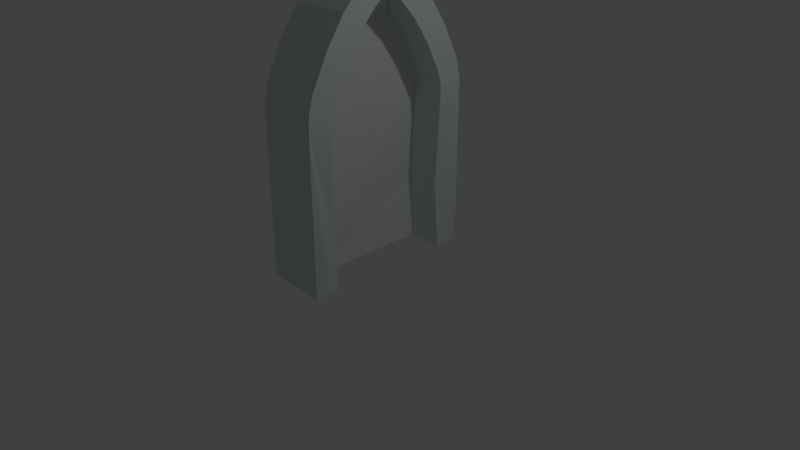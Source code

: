 # Source: Portal1.blend  (saved by Blender 2.79.0; exported with 4.5.12 LTS)
import bpy
from mathutils import Matrix  # noqa: F401  (used for matrix-valued properties, if any)

bpy.ops.wm.read_factory_settings(use_empty=True)
scene = bpy.context.scene
scene.name = 'Scene'

# ---- collections
col_collection_1 = bpy.data.collections.new('Collection 1'); scene.collection.children.link(col_collection_1)

# ---- materials (node trees are filled in below, after node groups)
mat_portal = bpy.data.materials.new('Portal')
mat_portal.alpha_threshold = 0.0
mat_portal.use_transparent_shadow = False
mat_portal.roughness = 0.5
mat_gate = bpy.data.materials.new('Gate')
mat_gate.alpha_threshold = 0.0
mat_gate.use_transparent_shadow = False
mat_gate.diffuse_color = (0.6824, 0.8, 0.777, 1.0)
mat_gate.roughness = 0.5
mat_gate.line_color = (0.0, 0.0, 0.0, 1.0)

# ---- material node trees

# ---- world
world_world = bpy.data.worlds.new('World'); scene.world = world_world
world_world.color = (0.05088, 0.05088, 0.05088)
world_world.use_sun_shadow = False
world_world.sun_shadow_jitter_overblur = 0.0
world_world.cycles.sampling_method = 'MANUAL'

# ---- cameras
cam_camera = bpy.data.cameras.new('Camera')
cam_camera.clip_end = 100.0
cam_camera.lens = 35.0
cam_camera.sensor_width = 32.0
cam_camera.sensor_height = 18.0
cam_camera.ortho_scale = 7.314
cam_camera.dof.focus_distance = 0.0
cam_camera.dof.aperture_fstop = 128.0

# ---- lights
light_lamp = bpy.data.lights.new('Lamp', 'POINT')
light_lamp.transmission_factor = 0.0
light_lamp.cutoff_distance = 30.0
light_lamp.energy = 100.0
light_lamp.shadow_buffer_clip_start = 1.001
light_lamp.shadow_soft_size = 0.1
light_lamp.shadow_maximum_resolution = 0.006
light_lamp.use_absolute_resolution = True

# ---- meshes
me_cube_001 = bpy.data.meshes.new('Cube.001')
me_cube_001.from_pydata([(-0.05992, -0.8401, -0.02518), (-0.05992, -0.8401, 1.975), (-0.05992, -0.8445, 2.131), (-0.05992, -0.8088, 2.303), (-0.05992, -0.6002, 2.723), (-0.05992, -0.3985, 3.029), (-0.1306, -0.8473, 0.8184), (-0.05992, -0.6002, 2.723), (-0.05992, -0.3985, 3.029), (-0.05992, 0.8401, -0.02518), (-0.05992, 0.8401, 1.975), (-0.05992, 0.8445, 2.131), (-0.05992, 0.8088, 2.303), (-0.05992, 0.6002, 2.723), (-0.05992, 0.3985, 3.029), (-0.1306, 0.8473, 0.8184), (-0.05992, 0.6002, 2.723), (-0.05992, 0.3985, 3.029)], [(3, 4), (7, 8), (13, 14), (16, 17)], [(6, 0, 9, 15, 10, 11, 12, 13, 16, 14, 17, 8, 5, 4, 7, 3, 2, 1)])
_uv = me_cube_001.uv_layers.new(name='UVMap')
_uv.uv.foreach_set('vector', [7.425e-05, 0.2755, 0.002407, 8.047e-05, 0.5491, 7.425e-05, 0.5514, 0.2755, 0.5491, 0.6524, 0.5505, 0.7032, 0.5389, 0.7593, 0.4734, 0.8971, 0.471, 0.896, 0.4071, 0.9965, 0.4054, 0.9954, 0.1462, 0.9999, 0.1461, 0.9954, 0.07875, 0.8971, 0.08048, 0.896, 0.01263, 0.7593, 0.000998, 0.7032, 0.002415, 0.6525])
me_cube_001.materials.append(mat_portal)
me_cube_001.use_remesh_preserve_volume = False
me_cube_001.use_remesh_preserve_attributes = False
me_cube_001.use_mirror_vertex_groups = False
me_cube_001.update()
me_cube = bpy.data.meshes.new('Cube')
me_cube.from_pydata([(0.3992, -0.8401, -0.02518), (0.3992, -1.172, -0.02518), (-0.3992, -1.172, -0.02518), (-0.3992, -0.8401, -0.02518), (0.3992, -0.8402, 1.975), (0.3992, -1.172, 1.975), (-0.3992, -1.172, 1.975), (-0.3992, -0.8401, 1.975), (0.3992, -0.8445, 2.131), (0.3992, -1.167, 2.206), (-0.3992, -0.8445, 2.131), (-0.3992, -1.167, 2.206), (0.3992, -0.8088, 2.303), (0.3992, -1.105, 2.452), (-0.3992, -0.8088, 2.303), (-0.3992, -1.105, 2.452), (0.3992, -0.6002, 2.723), (0.3992, -0.876, 2.908), (-0.3992, -0.6002, 2.723), (-0.3992, -0.876, 2.908), (0.3992, -0.3985, 3.029), (0.3992, -0.6422, 3.254), (-0.3992, -0.3985, 3.029), (-0.3992, -0.6422, 3.254), (0.3992, -0.192, 3.256), (0.3992, -0.394, 3.519), (-0.3992, -0.192, 3.256), (-0.3992, -0.394, 3.519), (0.3992, 0.005481, 3.408), (0.3992, -0.1965, 3.671), (-0.3992, 0.005482, 3.408), (-0.3992, -0.1965, 3.671), (0.4207, -0.9848, -0.01334), (0.3285, -0.8473, 0.8184), (-0.3777, -0.9848, -0.01334), (-0.4699, -0.8473, 0.8184), (0.3992, -0.192, 3.256), (0.3992, -0.192, 3.256), (0.3992, 0.005481, 3.408), (0.3992, 0.005481, 3.408), (-0.05992, -1.172, -0.02518), (-0.05992, -0.8401, 1.975), (-0.05992, -1.172, 1.975), (-0.05992, -0.8445, 2.131), (-0.05992, -1.167, 2.206), (-0.05992, -0.8088, 2.303), (-0.05992, -1.105, 2.452), (-0.05992, -0.6002, 2.723), (-0.05992, -0.876, 2.908), (-0.05992, -0.3985, 3.029), (-0.05992, -0.6422, 3.254), (-0.05992, -0.394, 3.519), (-0.05992, -0.1965, 3.671), (-0.0384, -0.9848, -0.01334), (-0.1306, -0.8473, 0.8184), (-0.05992, -0.6002, 2.723), (0.3992, 0.8401, -0.02518), (0.3992, 1.172, -0.02518), (-0.3992, 1.172, -0.02518), (-0.3992, 0.8401, -0.02518), (0.3992, 0.8402, 1.975), (0.3992, 1.172, 1.975), (-0.3992, 1.172, 1.975), (-0.3992, 0.8401, 1.975), (0.3992, 0.8445, 2.131), (0.3992, 1.167, 2.206), (-0.3992, 0.8445, 2.131), (-0.3992, 1.167, 2.206), (0.3992, 0.8088, 2.303), (0.3992, 1.105, 2.452), (-0.3992, 0.8088, 2.303), (-0.3992, 1.105, 2.452), (0.3992, 0.6002, 2.723), (0.3992, 0.876, 2.908), (-0.3992, 0.6002, 2.723), (-0.3992, 0.876, 2.908), (0.3992, 0.3985, 3.029), (0.3992, 0.6422, 3.254), (-0.3992, 0.3985, 3.029), (-0.3992, 0.6422, 3.254), (0.3992, 0.192, 3.256), (0.3992, 0.394, 3.519), (-0.3992, 0.192, 3.256), (-0.3992, 0.394, 3.519), (0.3992, -0.005481, 3.408), (0.3992, 0.1965, 3.671), (-0.3992, -0.005482, 3.408), (-0.3992, 0.1965, 3.671), (0.4207, 0.9848, -0.01334), (0.3285, 0.8473, 0.8184), (-0.3777, 0.9848, -0.01334), (-0.4699, 0.8473, 0.8184), (0.3992, 0.192, 3.256), (0.3992, 0.192, 3.256), (0.3992, -0.005481, 3.408), (0.3992, -0.005481, 3.408), (-0.05992, 0.8401, -0.02518), (-0.05992, 1.172, -0.02518), (-0.05992, 0.8401, 1.975), (-0.05992, 1.172, 1.975), (-0.05992, 0.8445, 2.131), (-0.05992, 1.167, 2.206), (-0.05992, 0.8088, 2.303), (-0.05992, 1.105, 2.452), (-0.05992, 0.6002, 2.723), (-0.05992, 0.876, 2.908), (-0.05992, 0.3985, 3.029), (-0.05992, 0.6422, 3.254), (-0.05992, 0.394, 3.519), (-0.05992, 0.1965, 3.671), (-0.0384, 0.9848, -0.01334), (-0.1306, 0.8473, 0.8184), (-0.05992, 0.6002, 2.723), (-0.05992, 0.3985, 3.029), (-0.05992, 0.8401, -0.02518), (-0.05992, 0.8401, 1.975), (-0.05992, 0.8445, 2.131), (-0.05992, 0.8088, 2.303), (-0.05992, 0.6002, 2.723), (-0.05992, 0.3985, 3.029), (-0.1306, 0.8473, 0.8184), (-0.05992, 0.6002, 2.723), (-0.05992, 0.3985, 3.029)], [(47, 55), (49, 55)], [(5, 4, 8, 9), (0, 33, 4, 5, 1, 32), (40, 42, 6, 2), (2, 6, 7, 35, 3, 34), (10, 11, 15, 14), (7, 6, 11, 10), (41, 7, 10, 43), (42, 5, 9, 44), (46, 13, 17, 48), (43, 10, 14, 45), (44, 9, 13, 46), (9, 8, 12, 13), (48, 17, 21, 50), (13, 12, 16, 17), (14, 15, 19, 18), (45, 14, 18, 47), (22, 23, 27, 26), (17, 16, 20, 21), (18, 19, 23, 22), (47, 18, 22, 49), (51, 25, 29, 52), (20, 49, 22, 26, 37, 24), (50, 21, 25, 51), (21, 20, 24, 36, 25), (28, 39, 30, 31, 52, 29, 38), (36, 24, 28, 38), (26, 27, 31, 30), (24, 37, 39, 28), (53, 40, 2, 34), (41, 54, 35, 7), (37, 26, 30, 39), (25, 36, 38, 29), (4, 33, 54, 41), (32, 1, 40, 53), (23, 50, 51, 27), (27, 51, 52, 31), (16, 47, 49, 20), (12, 45, 47, 16), (19, 48, 50, 23), (11, 44, 46, 15), (8, 43, 45, 12), (15, 46, 48, 19), (6, 42, 44, 11), (4, 41, 43, 8), (1, 5, 42, 40), (96, 59, 90, 110), (61, 65, 64, 60), (56, 88, 57, 61, 60, 89), (97, 58, 62, 99), (58, 90, 59, 91, 63, 62), (111, 91, 59, 96), (66, 70, 71, 67), (63, 66, 67, 62), (98, 100, 66, 63), (99, 101, 65, 61), (103, 105, 73, 69), (100, 102, 70, 66), (101, 103, 69, 65), (65, 69, 68, 64), (105, 107, 77, 73), (69, 73, 72, 68), (70, 74, 75, 71), (102, 104, 74, 70), (78, 82, 83, 79), (73, 77, 76, 72), (74, 78, 79, 75), (104, 106, 78, 74), (108, 109, 85, 81), (76, 80, 93, 82, 78, 106), (107, 108, 81, 77), (77, 81, 92, 80, 76), (84, 94, 85, 109, 87, 86, 95), (92, 94, 84, 80), (82, 86, 87, 83), (80, 84, 95, 93), (110, 90, 58, 97), (98, 63, 91, 111), (93, 95, 86, 82), (81, 85, 94, 92), (60, 98, 111, 89), (88, 110, 97, 57), (79, 83, 108, 107), (83, 87, 109, 108), (72, 76, 106, 104), (68, 72, 104, 102), (75, 79, 107, 105), (67, 71, 103, 101), (64, 68, 102, 100), (71, 75, 105, 103), (62, 67, 101, 99), (60, 64, 100, 98), (89, 111, 96, 56), (57, 97, 99, 61), (56, 96, 110, 88), (106, 113, 112, 104), (96, 111, 120, 114), (100, 102, 117, 116), (112, 113, 122, 121), (106, 119, 118, 104), (98, 100, 116, 115), (111, 98, 115, 120), (102, 104, 118, 117), (30, 31, 87), (28, 85, 29), (87, 31, 29, 85), (84, 106, 49), (86, 49, 113), (33, 0, 3, 35)])
_uv = me_cube.uv_layers.new(name='UVMap')
_uv.uv.foreach_set('vector', [0.07709, 0.485, 0.128, 0.5547, 0.1163, 0.5885, 0.09365, 0.5756, 0.4905, 0.3246, 0.08093, 0.4038, 0.128, 0.5547, 0.07709, 0.485, 0.3466, 0.2482, 0.4679, 0.2209, 0.181, 0.1083, 0.07969, 0.5422, 0.1017, 0.5282, 0.06073, 0.06398, 0.06073, 0.06398, 0.1017, 0.5282, 0.08019, 0.5758, 0.2054, 0.6485, 0.0001752, 0.3246, 0.02908, 0.1019, 0.08987, 0.5988, 0.09096, 0.5686, 0.09438, 0.6289, 0.0914, 0.6311, 0.08019, 0.5758, 0.1017, 0.5282, 0.09096, 0.5686, 0.08987, 0.5988, 0.07956, 0.5878, 0.08019, 0.5758, 0.08987, 0.5988, 0.07781, 0.5879, 0.07969, 0.5422, 0.07709, 0.485, 0.09365, 0.5756, 0.09572, 0.5836, 0.1028, 0.6332, 0.101, 0.6344, 0.1042, 0.712, 0.1069, 0.7002, 0.07781, 0.5879, 0.08987, 0.5988, 0.0914, 0.6311, 0.08541, 0.6296, 0.09572, 0.5836, 0.09365, 0.5756, 0.101, 0.6344, 0.1028, 0.6332, 0.09365, 0.5756, 0.1163, 0.5885, 0.1109, 0.6302, 0.101, 0.6344, 0.1069, 0.7002, 0.1042, 0.712, 0.1097, 0.7843, 0.11, 0.7636, 0.101, 0.6344, 0.1109, 0.6302, 0.1059, 0.6879, 0.1042, 0.712, 0.0914, 0.6311, 0.09438, 0.6289, 0.1014, 0.6949, 0.09797, 0.6894, 0.08541, 0.6296, 0.0914, 0.6311, 0.09797, 0.6894, 0.09545, 0.6899, 0.1008, 0.743, 0.1049, 0.7502, 0.1073, 0.7956, 0.1033, 0.7787, 0.1042, 0.712, 0.1059, 0.6879, 0.1119, 0.7477, 0.1097, 0.7843, 0.09797, 0.6894, 0.1014, 0.6949, 0.1049, 0.7502, 0.1008, 0.743, 0.09545, 0.6899, 0.09797, 0.6894, 0.1008, 0.743, 0.09816, 0.7441, 0.1147, 0.8242, 0.1151, 0.8805, 0.1217, 0.9874, 0.1143, 0.8634, 0.1119, 0.7477, 0.09816, 0.7441, 0.1008, 0.743, 0.1033, 0.7787, 0.09986, 0.7985, 0.117, 0.8068, 0.11, 0.7636, 0.1097, 0.7843, 0.1151, 0.8805, 0.1147, 0.8242, 0.1097, 0.7843, 0.1119, 0.7477, 0.117, 0.8068, 0.1344, 0.8151, 0.1151, 0.8805, 0.1126, 0.9035, 0.09549, 0.8887, 0.09919, 0.8205, 0.1058, 0.8261, 0.1143, 0.8634, 0.1217, 0.9874, 0.1218, 0.9113, 0.1344, 0.8151, 0.117, 0.8068, 0.1126, 0.9035, 0.1218, 0.9113, 0.1033, 0.7787, 0.1073, 0.7956, 0.1058, 0.8261, 0.09919, 0.8205, 0.117, 0.8068, 0.09986, 0.7985, 0.09549, 0.8887, 0.1126, 0.9035, 0.2134, 0.0001752, 0.181, 0.1083, 0.06073, 0.06398, 0.02908, 0.1019, 0.07956, 0.5878, 0.1432, 0.57, 0.2054, 0.6485, 0.08019, 0.5758, 0.09986, 0.7985, 0.1033, 0.7787, 0.09919, 0.8205, 0.09549, 0.8887, 0.1151, 0.8805, 0.1344, 0.8151, 0.1218, 0.9113, 0.1217, 0.9874, 0.128, 0.5547, 0.08093, 0.4038, 0.1432, 0.57, 0.07956, 0.5878, 0.4679, 0.2209, 0.3466, 0.2482, 0.181, 0.1083, 0.2134, 0.0001752, 0.1049, 0.7502, 0.11, 0.7636, 0.1147, 0.8242, 0.1073, 0.7956, 0.1073, 0.7956, 0.1147, 0.8242, 0.1143, 0.8634, 0.1058, 0.8261, 0.1059, 0.6879, 0.09545, 0.6899, 0.09816, 0.7441, 0.1119, 0.7477, 0.1109, 0.6302, 0.08541, 0.6296, 0.09545, 0.6899, 0.1059, 0.6879, 0.1014, 0.6949, 0.1069, 0.7002, 0.11, 0.7636, 0.1049, 0.7502, 0.09096, 0.5686, 0.09572, 0.5836, 0.1028, 0.6332, 0.09438, 0.6289, 0.1163, 0.5885, 0.07781, 0.5879, 0.08541, 0.6296, 0.1109, 0.6302, 0.09438, 0.6289, 0.1028, 0.6332, 0.1069, 0.7002, 0.1014, 0.6949, 0.1017, 0.5282, 0.07969, 0.5422, 0.09572, 0.5836, 0.09096, 0.5686, 0.128, 0.5547, 0.07956, 0.5878, 0.07781, 0.5879, 0.1163, 0.5885, 0.3466, 0.2482, 0.07709, 0.485, 0.07969, 0.5422, 0.181, 0.1083, 0.701, 0.0001752, 0.8181, 0.1768, 0.8043, 0.1851, 0.7262, 0.1443, 0.6864, 0.5165, 0.6989, 0.5563, 0.6335, 0.5724, 0.6213, 0.5365, 0.6715, 0.2093, 0.6828, 0.2156, 0.7028, 0.2212, 0.6864, 0.5165, 0.6213, 0.5365, 0.642, 0.3036, 0.7407, 0.1932, 0.7821, 0.2088, 0.8428, 0.5013, 0.7718, 0.5012, 0.7821, 0.2088, 0.8043, 0.1851, 0.8181, 0.1768, 0.8576, 0.2813, 0.9113, 0.5128, 0.8428, 0.5013, 0.9348, 0.2443, 0.8576, 0.2813, 0.8181, 0.1768, 0.701, 0.0001752, 0.9042, 0.5492, 0.8953, 0.5904, 0.8304, 0.5854, 0.8358, 0.5439, 0.9113, 0.5128, 0.9042, 0.5492, 0.8358, 0.5439, 0.8428, 0.5013, 0.9957, 0.5233, 0.9905, 0.5668, 0.9042, 0.5492, 0.9113, 0.5128, 0.7718, 0.5012, 0.7757, 0.5426, 0.6989, 0.5563, 0.6864, 0.5165, 0.7784, 0.5828, 0.7793, 0.6442, 0.7351, 0.6557, 0.7099, 0.5953, 0.9905, 0.5668, 0.9801, 0.6163, 0.8953, 0.5904, 0.9042, 0.5492, 0.7757, 0.5426, 0.7784, 0.5828, 0.7099, 0.5953, 0.6989, 0.5563, 0.6989, 0.5563, 0.7099, 0.5953, 0.6496, 0.6111, 0.6335, 0.5724, 0.7793, 0.6442, 0.7775, 0.6753, 0.7557, 0.6826, 0.7351, 0.6557, 0.7099, 0.5953, 0.7351, 0.6557, 0.7005, 0.6848, 0.6496, 0.6111, 0.8953, 0.5904, 0.8551, 0.6773, 0.8135, 0.6519, 0.8304, 0.5854, 0.9801, 0.6163, 0.9161, 0.7479, 0.8551, 0.6773, 0.8953, 0.5904, 0.8101, 0.7047, 0.7867, 0.7033, 0.7836, 0.6925, 0.7948, 0.682, 0.7351, 0.6557, 0.7557, 0.6826, 0.7446, 0.7053, 0.7005, 0.6848, 0.8551, 0.6773, 0.8101, 0.7047, 0.7948, 0.682, 0.8135, 0.6519, 0.9161, 0.7479, 0.7947, 0.8069, 0.8101, 0.7047, 0.8551, 0.6773, 0.7761, 0.6894, 0.7759, 0.6945, 0.7705, 0.6956, 0.7671, 0.6925, 0.7446, 0.7053, 0.7619, 0.7034, 0.762, 0.7036, 0.7867, 0.7033, 0.8101, 0.7047, 0.7947, 0.8069, 0.7775, 0.6753, 0.7761, 0.6894, 0.7671, 0.6925, 0.7557, 0.6826, 0.7557, 0.6826, 0.7671, 0.6925, 0.7618, 0.7031, 0.7619, 0.7034, 0.7446, 0.7053, 0.7701, 0.6991, 0.77, 0.699, 0.7705, 0.6956, 0.7759, 0.6945, 0.7797, 0.695, 0.78, 0.6985, 0.7701, 0.6991, 0.7618, 0.7031, 0.77, 0.699, 0.7701, 0.6991, 0.7619, 0.7034, 0.7867, 0.7033, 0.78, 0.6985, 0.7797, 0.695, 0.7836, 0.6925, 0.7619, 0.7034, 0.7701, 0.6991, 0.7701, 0.6991, 0.762, 0.7036, 0.7262, 0.1443, 0.8043, 0.1851, 0.7821, 0.2088, 0.7407, 0.1932, 0.9957, 0.5233, 0.9113, 0.5128, 0.8576, 0.2813, 0.9348, 0.2443, 0.762, 0.7036, 0.7701, 0.6991, 0.78, 0.6985, 0.7867, 0.7033, 0.7671, 0.6925, 0.7705, 0.6956, 0.77, 0.699, 0.7618, 0.7031, 0.6213, 0.5365, 0.4908, 0.5768, 0.5218, 0.2497, 0.642, 0.3036, 0.6828, 0.2156, 0.7262, 0.1443, 0.7407, 0.1932, 0.7028, 0.2212, 0.7948, 0.682, 0.7836, 0.6925, 0.7761, 0.6894, 0.7775, 0.6753, 0.7836, 0.6925, 0.7797, 0.695, 0.7759, 0.6945, 0.7761, 0.6894, 0.7005, 0.6848, 0.7446, 0.7053, 0.7947, 0.8069, 0.6511, 0.8069, 0.6496, 0.6111, 0.7005, 0.6848, 0.6511, 0.8069, 0.5307, 0.6777, 0.8135, 0.6519, 0.7948, 0.682, 0.7775, 0.6753, 0.7793, 0.6442, 0.8358, 0.5439, 0.8304, 0.5854, 0.7784, 0.5828, 0.7757, 0.5426, 0.6335, 0.5724, 0.6496, 0.6111, 0.5307, 0.6777, 0.5071, 0.6243, 0.8304, 0.5854, 0.8135, 0.6519, 0.7793, 0.6442, 0.7784, 0.5828, 0.8428, 0.5013, 0.8358, 0.5439, 0.7757, 0.5426, 0.7718, 0.5012, 0.6213, 0.5365, 0.6335, 0.5724, 0.5071, 0.6243, 0.4908, 0.5768, 0.642, 0.3036, 0.5218, 0.2497, 0.701, 0.0001752, 0.6715, 0.2093, 0.7028, 0.2212, 0.7407, 0.1932, 0.7718, 0.5012, 0.6864, 0.5165, 0.6715, 0.2093, 0.701, 0.0001752, 0.7262, 0.1443, 0.6828, 0.2156, 0.8685, 0.8694, 0.8675, 0.8694, 0.8675, 0.8072, 0.8685, 0.8072, 0.9975, 0.0001752, 0.9991, 0.08762, 0.9975, 0.08765, 0.996, 0.0002151, 0.9998, 0.2625, 0.9991, 0.3499, 0.9975, 0.3499, 0.9983, 0.2625, 0.8675, 0.8072, 0.8675, 0.8694, 0.8664, 0.8694, 0.8664, 0.8072, 0.9975, 0.5246, 0.996, 0.5246, 0.996, 0.4372, 0.9975, 0.4373, 0.9998, 0.1751, 0.9998, 0.2625, 0.9983, 0.2625, 0.9983, 0.1751, 0.9991, 0.08762, 0.9998, 0.1751, 0.9983, 0.1751, 0.9975, 0.08765, 0.9991, 0.3499, 0.9975, 0.4373, 0.996, 0.4372, 0.9975, 0.3499, 0.4908, 0.8429, 0.5373, 0.8072, 0.5373, 0.8767, 0.7249, 0.8429, 0.6784, 0.8767, 0.6784, 0.8072, 0.5373, 0.8767, 0.5373, 0.8072, 0.6784, 0.8072, 0.6784, 0.8767, 0.7946, 0.8072, 0.866, 0.9124, 0.7252, 0.9124, 0.5603, 0.877, 0.4908, 0.9669, 0.6316, 0.9669, 0.08093, 0.4038, 0.4905, 0.3246, 0.0001752, 0.3246, 0.2054, 0.6485])
me_cube.materials.append(mat_gate)
me_cube.use_remesh_preserve_volume = False
me_cube.use_remesh_preserve_attributes = False
me_cube.use_mirror_vertex_groups = False
me_cube.update()

# ---- objects
ob_cube_001 = bpy.data.objects.new('Cube.001', me_cube_001)
ob_cube = bpy.data.objects.new('Cube', me_cube)
ob_lamp = bpy.data.objects.new('Lamp', light_lamp)
ob_camera = bpy.data.objects.new('Camera', cam_camera)

# ---- transforms, parenting, visibility, modifiers, constraints
ob_cube_001.location = (0.0, 0.0, 0.0)
ob_cube_001.lock_rotations_4d = False
ob_cube_001.empty_display_type = 'ARROWS'
ob_cube_001.lineart.crease_threshold = 0.0
ob_cube.location = (0.0, 0.0, 0.0)
ob_cube.lock_rotations_4d = False
ob_cube.empty_display_type = 'ARROWS'
ob_cube.lineart.crease_threshold = 0.0
ob_lamp.location = (4.076, 1.005, 5.904)
ob_lamp.rotation_euler = (0.6503, 0.05522, 1.866)
ob_lamp.lock_rotations_4d = False
ob_lamp.empty_display_type = 'ARROWS'
ob_lamp.color = (0.0, 0.0, 0.0, 0.0)
ob_lamp.lineart.crease_threshold = 0.0
ob_camera.location = (7.481, -6.508, 5.344)
ob_camera.rotation_euler = (1.109, 0.0, 0.8149)
ob_camera.lock_rotations_4d = False
ob_camera.empty_display_type = 'ARROWS'
ob_camera.color = (0.0, 0.0, 0.0, 0.0)
ob_camera.display_type = 'WIRE'
ob_camera.lineart.crease_threshold = 0.0

# ---- collection membership
col_collection_1.objects.link(ob_cube_001)
col_collection_1.objects.link(ob_cube)
col_collection_1.objects.link(ob_lamp)
col_collection_1.objects.link(ob_camera)

# ---- scene / render settings (as saved in the file)
scene.camera = ob_camera
scene.frame_start = 1; scene.frame_end = 250; scene.frame_set(1)
scene.render.engine = 'BLENDER_EEVEE_NEXT'
scene.render.resolution_percentage = 50
scene.render.dither_intensity = 0.0
scene.cycles.use_denoising = False
scene.cycles.samples = 128
scene.cycles.sampling_pattern = 'TABULATED_SOBOL'
scene.cycles.use_adaptive_sampling = False
scene.cycles.use_light_tree = False
scene.cycles.blur_glossy = 0.0
scene.cycles.sample_clamp_indirect = 0.0
scene.view_settings.view_transform = 'Standard'
bpy.context.view_layer.update()
